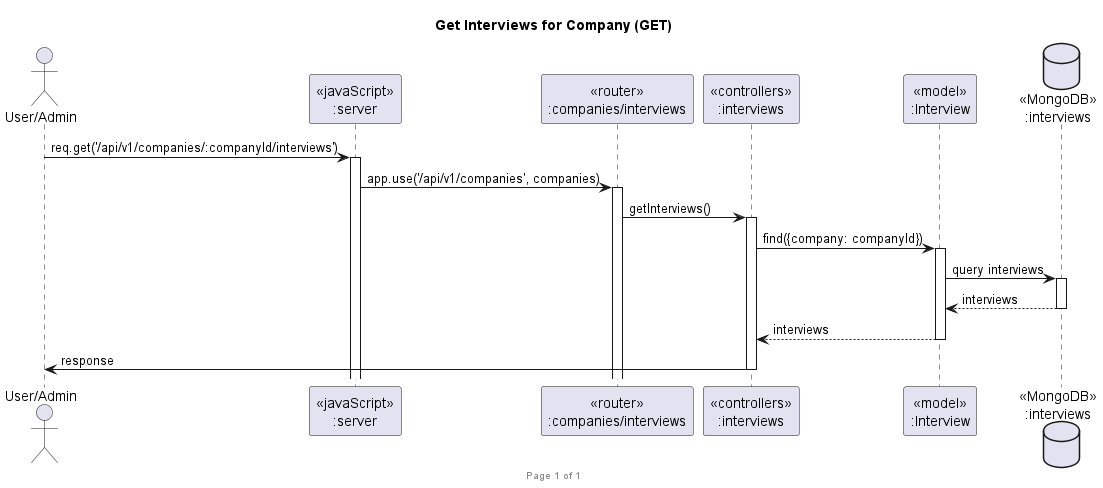

The diagram above was rendered by PlantUML. Its source (embedded in the PNG):
@startuml Get Interviews for Company (GET)

footer Page %page% of %lastpage%
title "Get Interviews for Company (GET)"

actor "User/Admin" as client
participant "<<javaScript>>\n:server" as server
participant "<<router>>\n:companies/interviews" as routerCompanyInterviews
participant "<<controllers>>\n:interviews" as controllersInterviews
participant "<<model>>\n:Interview" as modelInterview
database "<<MongoDB>>\n:interviews" as InterviewsDatabase

client->server ++: req.get('/api/v1/companies/:companyId/interviews')
server->routerCompanyInterviews ++: app.use('/api/v1/companies', companies)
routerCompanyInterviews -> controllersInterviews ++: getInterviews()
controllersInterviews->modelInterview ++: find({company: companyId})
modelInterview ->InterviewsDatabase ++: query interviews
InterviewsDatabase --> modelInterview --: interviews
controllersInterviews <-- modelInterview --: interviews
controllersInterviews->client --: response

@enduml